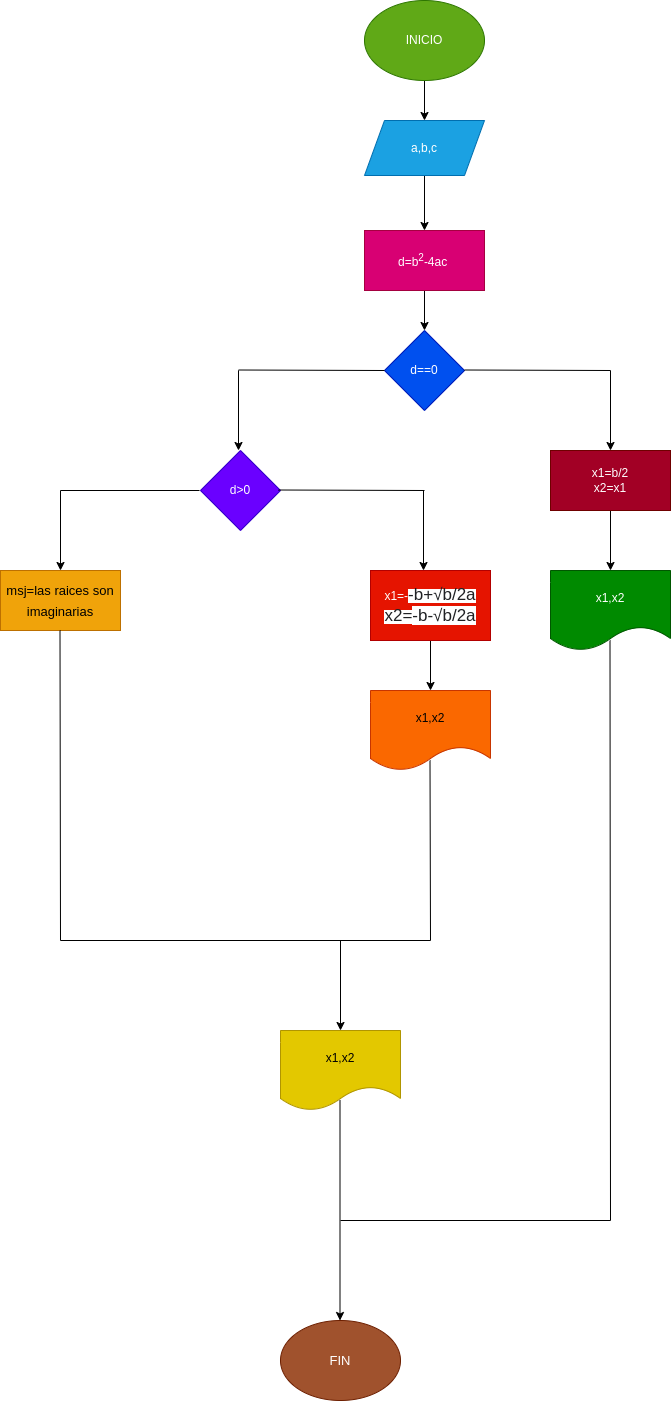

The diagram above was exported from draw.io. Its source (the exported page's mxGraphModel, read from the mxfile embedded in the PNG):
<mxGraphModel dx="1745" dy="537" grid="1" gridSize="10" guides="1" tooltips="1" connect="1" arrows="1" fold="1" page="1" pageScale="1" pageWidth="827" pageHeight="1169" math="0" shadow="0">
  <root>
    <mxCell id="0" />
    <mxCell id="1" parent="0" />
    <mxCell id="4" value="" style="edgeStyle=none;html=1;" edge="1" parent="1" source="2" target="3">
      <mxGeometry relative="1" as="geometry" />
    </mxCell>
    <mxCell id="2" value="INICIO" style="ellipse;whiteSpace=wrap;html=1;fillColor=#60a917;fontColor=#ffffff;strokeColor=#2D7600;" vertex="1" parent="1">
      <mxGeometry x="354" y="380" width="120" height="80" as="geometry" />
    </mxCell>
    <mxCell id="6" value="" style="edgeStyle=none;html=1;" edge="1" parent="1" source="3" target="5">
      <mxGeometry relative="1" as="geometry" />
    </mxCell>
    <mxCell id="3" value="a,b,c" style="shape=parallelogram;perimeter=parallelogramPerimeter;whiteSpace=wrap;html=1;fixedSize=1;fillColor=#1ba1e2;fontColor=#ffffff;strokeColor=#006EAF;" vertex="1" parent="1">
      <mxGeometry x="354" y="500" width="120" height="55" as="geometry" />
    </mxCell>
    <mxCell id="8" value="" style="edgeStyle=none;html=1;" edge="1" parent="1" source="5" target="7">
      <mxGeometry relative="1" as="geometry" />
    </mxCell>
    <mxCell id="5" value="d=b&lt;sup&gt;2&lt;/sup&gt;-4ac&lt;sup&gt;&amp;nbsp;&lt;br&gt;&lt;/sup&gt;" style="rounded=0;whiteSpace=wrap;html=1;align=center;fillColor=#d80073;fontColor=#ffffff;strokeColor=#A50040;" vertex="1" parent="1">
      <mxGeometry x="354" y="610" width="120" height="60" as="geometry" />
    </mxCell>
    <mxCell id="7" value="d==0" style="rhombus;whiteSpace=wrap;html=1;fillColor=#0050ef;fontColor=#ffffff;strokeColor=#001DBC;" vertex="1" parent="1">
      <mxGeometry x="374" y="710" width="80" height="80" as="geometry" />
    </mxCell>
    <mxCell id="9" value="" style="endArrow=none;html=1;" edge="1" parent="1">
      <mxGeometry width="50" height="50" relative="1" as="geometry">
        <mxPoint x="454" y="749.5" as="sourcePoint" />
        <mxPoint x="600" y="750" as="targetPoint" />
      </mxGeometry>
    </mxCell>
    <mxCell id="10" value="" style="endArrow=classic;html=1;" edge="1" parent="1">
      <mxGeometry width="50" height="50" relative="1" as="geometry">
        <mxPoint x="600" y="750" as="sourcePoint" />
        <mxPoint x="600" y="830" as="targetPoint" />
      </mxGeometry>
    </mxCell>
    <mxCell id="17" value="" style="edgeStyle=none;html=1;" edge="1" parent="1" source="12" target="16">
      <mxGeometry relative="1" as="geometry" />
    </mxCell>
    <mxCell id="12" value="x1=b/2&lt;br&gt;x2=x1" style="rounded=0;whiteSpace=wrap;html=1;fillColor=#a20025;fontColor=#ffffff;strokeColor=#6F0000;" vertex="1" parent="1">
      <mxGeometry x="540" y="830" width="120" height="60" as="geometry" />
    </mxCell>
    <mxCell id="13" value="" style="endArrow=none;html=1;" edge="1" parent="1">
      <mxGeometry width="50" height="50" relative="1" as="geometry">
        <mxPoint x="228" y="749.5" as="sourcePoint" />
        <mxPoint x="374" y="750" as="targetPoint" />
      </mxGeometry>
    </mxCell>
    <mxCell id="14" value="" style="endArrow=classic;html=1;" edge="1" parent="1">
      <mxGeometry width="50" height="50" relative="1" as="geometry">
        <mxPoint x="228" y="750" as="sourcePoint" />
        <mxPoint x="228" y="830" as="targetPoint" />
      </mxGeometry>
    </mxCell>
    <mxCell id="15" value="d&amp;gt;0" style="rhombus;whiteSpace=wrap;html=1;fillColor=#6a00ff;fontColor=#ffffff;strokeColor=#3700CC;" vertex="1" parent="1">
      <mxGeometry x="190" y="830" width="80" height="80" as="geometry" />
    </mxCell>
    <mxCell id="16" value="x1,x2" style="shape=document;whiteSpace=wrap;html=1;boundedLbl=1;fillColor=#008a00;fontColor=#ffffff;strokeColor=#005700;" vertex="1" parent="1">
      <mxGeometry x="540" y="950" width="120" height="80" as="geometry" />
    </mxCell>
    <mxCell id="18" value="" style="endArrow=none;html=1;" edge="1" parent="1">
      <mxGeometry width="50" height="50" relative="1" as="geometry">
        <mxPoint x="268" y="869.5" as="sourcePoint" />
        <mxPoint x="414" y="870" as="targetPoint" />
      </mxGeometry>
    </mxCell>
    <mxCell id="19" value="" style="endArrow=classic;html=1;" edge="1" parent="1">
      <mxGeometry width="50" height="50" relative="1" as="geometry">
        <mxPoint x="413" y="870" as="sourcePoint" />
        <mxPoint x="413" y="950" as="targetPoint" />
      </mxGeometry>
    </mxCell>
    <mxCell id="22" value="" style="edgeStyle=none;html=1;fontSize=17;" edge="1" parent="1" source="20" target="21">
      <mxGeometry relative="1" as="geometry" />
    </mxCell>
    <mxCell id="20" value="x1=-&lt;span style=&quot;color: rgb(32, 33, 36); font-family: &amp;quot;Google Sans&amp;quot;, arial, sans-serif; text-align: left; background-color: rgb(255, 255, 255);&quot;&gt;&lt;font style=&quot;font-size: 17px;&quot;&gt;-b+√b/2a&lt;br&gt;x2=&lt;/font&gt;&lt;/span&gt;&lt;span style=&quot;color: rgb(32, 33, 36); font-family: &amp;quot;Google Sans&amp;quot;, arial, sans-serif; font-size: 17px; text-align: left; background-color: rgb(255, 255, 255);&quot;&gt;-b-√b/2a&lt;/span&gt;&lt;span style=&quot;color: rgb(32, 33, 36); font-family: &amp;quot;Google Sans&amp;quot;, arial, sans-serif; text-align: left; background-color: rgb(255, 255, 255);&quot;&gt;&lt;font style=&quot;font-size: 17px;&quot;&gt;&lt;br&gt;&lt;/font&gt;&lt;/span&gt;" style="rounded=0;whiteSpace=wrap;html=1;fillColor=#e51400;fontColor=#ffffff;strokeColor=#B20000;" vertex="1" parent="1">
      <mxGeometry x="360" y="950" width="120" height="70" as="geometry" />
    </mxCell>
    <mxCell id="21" value="x1,x2" style="shape=document;whiteSpace=wrap;html=1;boundedLbl=1;fillColor=#fa6800;fontColor=#000000;strokeColor=#C73500;" vertex="1" parent="1">
      <mxGeometry x="360" y="1070" width="120" height="80" as="geometry" />
    </mxCell>
    <mxCell id="23" value="" style="endArrow=none;html=1;" edge="1" parent="1">
      <mxGeometry width="50" height="50" relative="1" as="geometry">
        <mxPoint x="50" y="870" as="sourcePoint" />
        <mxPoint x="189" y="870" as="targetPoint" />
      </mxGeometry>
    </mxCell>
    <mxCell id="24" value="" style="endArrow=classic;html=1;" edge="1" parent="1">
      <mxGeometry width="50" height="50" relative="1" as="geometry">
        <mxPoint x="50" y="870" as="sourcePoint" />
        <mxPoint x="50" y="950" as="targetPoint" />
      </mxGeometry>
    </mxCell>
    <mxCell id="25" value="&lt;font style=&quot;font-size: 13px;&quot;&gt;msj=las raices son imaginarias&lt;/font&gt;" style="rounded=0;whiteSpace=wrap;html=1;fontSize=17;fillColor=#f0a30a;fontColor=#000000;strokeColor=#BD7000;" vertex="1" parent="1">
      <mxGeometry x="-10" y="950" width="120" height="60" as="geometry" />
    </mxCell>
    <mxCell id="26" value="" style="endArrow=none;html=1;fontSize=13;" edge="1" parent="1">
      <mxGeometry width="50" height="50" relative="1" as="geometry">
        <mxPoint x="50" y="1320" as="sourcePoint" />
        <mxPoint x="49.5" y="1010" as="targetPoint" />
      </mxGeometry>
    </mxCell>
    <mxCell id="27" value="" style="endArrow=none;html=1;fontSize=13;" edge="1" parent="1">
      <mxGeometry width="50" height="50" relative="1" as="geometry">
        <mxPoint x="420" y="1320" as="sourcePoint" />
        <mxPoint x="419.5" y="1140" as="targetPoint" />
      </mxGeometry>
    </mxCell>
    <mxCell id="28" value="" style="endArrow=none;html=1;fontSize=13;" edge="1" parent="1">
      <mxGeometry width="50" height="50" relative="1" as="geometry">
        <mxPoint x="600" y="1600" as="sourcePoint" />
        <mxPoint x="599.5" y="1020" as="targetPoint" />
      </mxGeometry>
    </mxCell>
    <mxCell id="29" value="" style="endArrow=none;html=1;fontSize=13;" edge="1" parent="1">
      <mxGeometry width="50" height="50" relative="1" as="geometry">
        <mxPoint x="50" y="1320" as="sourcePoint" />
        <mxPoint x="420" y="1320" as="targetPoint" />
      </mxGeometry>
    </mxCell>
    <mxCell id="30" value="" style="endArrow=classic;html=1;fontSize=13;" edge="1" parent="1">
      <mxGeometry width="50" height="50" relative="1" as="geometry">
        <mxPoint x="330" y="1320" as="sourcePoint" />
        <mxPoint x="330" y="1410" as="targetPoint" />
      </mxGeometry>
    </mxCell>
    <mxCell id="31" value="x1,x2" style="shape=document;whiteSpace=wrap;html=1;boundedLbl=1;fillColor=#e3c800;fontColor=#000000;strokeColor=#B09500;" vertex="1" parent="1">
      <mxGeometry x="270" y="1410" width="120" height="80" as="geometry" />
    </mxCell>
    <mxCell id="32" value="" style="endArrow=classic;html=1;fontSize=13;" edge="1" parent="1">
      <mxGeometry width="50" height="50" relative="1" as="geometry">
        <mxPoint x="329.5" y="1480" as="sourcePoint" />
        <mxPoint x="329.5" y="1700" as="targetPoint" />
      </mxGeometry>
    </mxCell>
    <mxCell id="34" value="FIN" style="ellipse;whiteSpace=wrap;html=1;fontSize=13;fillColor=#a0522d;fontColor=#ffffff;strokeColor=#6D1F00;" vertex="1" parent="1">
      <mxGeometry x="270" y="1700" width="120" height="80" as="geometry" />
    </mxCell>
    <mxCell id="35" value="" style="endArrow=none;html=1;fontSize=13;" edge="1" parent="1">
      <mxGeometry width="50" height="50" relative="1" as="geometry">
        <mxPoint x="330" y="1600" as="sourcePoint" />
        <mxPoint x="600" y="1600" as="targetPoint" />
      </mxGeometry>
    </mxCell>
  </root>
</mxGraphModel>